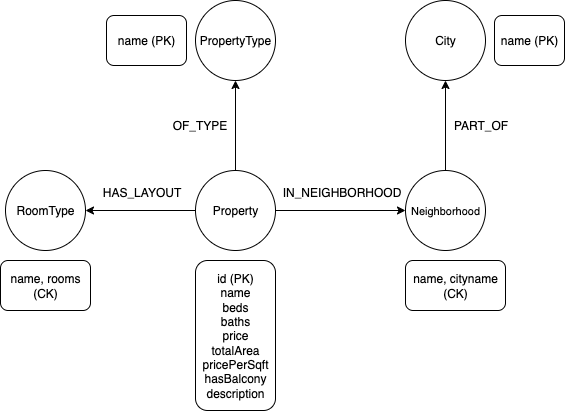

The diagram above was exported from draw.io. Its source (the exported page's mxGraphModel, read from the mxfile embedded in the PNG):
<mxGraphModel dx="1290" dy="742" grid="1" gridSize="10" guides="1" tooltips="1" connect="1" arrows="1" fold="1" page="1" pageScale="1" pageWidth="827" pageHeight="1169" math="0" shadow="0">
  <root>
    <mxCell id="0" />
    <mxCell id="1" parent="0" />
    <mxCell id="TXxqg8czPW-e42JLTQHk-4" value="" style="edgeStyle=orthogonalEdgeStyle;rounded=0;orthogonalLoop=1;jettySize=auto;html=1;" parent="1" source="TXxqg8czPW-e42JLTQHk-1" target="TXxqg8czPW-e42JLTQHk-3" edge="1">
      <mxGeometry relative="1" as="geometry" />
    </mxCell>
    <mxCell id="TXxqg8czPW-e42JLTQHk-8" value="" style="edgeStyle=orthogonalEdgeStyle;rounded=0;orthogonalLoop=1;jettySize=auto;html=1;" parent="1" source="TXxqg8czPW-e42JLTQHk-1" target="TXxqg8czPW-e42JLTQHk-7" edge="1">
      <mxGeometry relative="1" as="geometry" />
    </mxCell>
    <mxCell id="TXxqg8czPW-e42JLTQHk-12" value="" style="edgeStyle=orthogonalEdgeStyle;rounded=0;orthogonalLoop=1;jettySize=auto;html=1;" parent="1" source="TXxqg8czPW-e42JLTQHk-1" target="TXxqg8czPW-e42JLTQHk-11" edge="1">
      <mxGeometry relative="1" as="geometry">
        <Array as="points">
          <mxPoint x="400" y="150" />
        </Array>
      </mxGeometry>
    </mxCell>
    <mxCell id="TXxqg8czPW-e42JLTQHk-1" value="Property" style="ellipse;whiteSpace=wrap;html=1;aspect=fixed;" parent="1" vertex="1">
      <mxGeometry x="360" y="280" width="80" height="80" as="geometry" />
    </mxCell>
    <mxCell id="TXxqg8czPW-e42JLTQHk-2" value="id (PK)&lt;div&gt;name&lt;/div&gt;&lt;div&gt;beds&lt;/div&gt;&lt;div&gt;baths&lt;/div&gt;&lt;div&gt;price&lt;/div&gt;&lt;div&gt;totalArea&lt;/div&gt;&lt;div&gt;pricePerSqft&lt;/div&gt;&lt;div&gt;hasBalcony&lt;/div&gt;&lt;div&gt;description&lt;/div&gt;" style="rounded=1;whiteSpace=wrap;html=1;" parent="1" vertex="1">
      <mxGeometry x="360" y="370" width="80" height="150" as="geometry" />
    </mxCell>
    <mxCell id="TXxqg8czPW-e42JLTQHk-3" value="&lt;font style=&quot;font-size: 11px;&quot;&gt;Neighborhood&lt;/font&gt;" style="ellipse;whiteSpace=wrap;html=1;" parent="1" vertex="1">
      <mxGeometry x="570" y="280" width="80" height="80" as="geometry" />
    </mxCell>
    <mxCell id="TXxqg8czPW-e42JLTQHk-5" value="IN_NEIGHBORHOOD" style="text;html=1;align=center;verticalAlign=middle;resizable=0;points=[];autosize=1;strokeColor=none;fillColor=none;" parent="1" vertex="1">
      <mxGeometry x="436" y="287" width="140" height="30" as="geometry" />
    </mxCell>
    <mxCell id="TXxqg8czPW-e42JLTQHk-6" value="name, cityname (CK)" style="rounded=1;whiteSpace=wrap;html=1;" parent="1" vertex="1">
      <mxGeometry x="570" y="370" width="100" height="50" as="geometry" />
    </mxCell>
    <mxCell id="TXxqg8czPW-e42JLTQHk-7" value="RoomType" style="ellipse;whiteSpace=wrap;html=1;aspect=fixed;" parent="1" vertex="1">
      <mxGeometry x="170" y="280" width="80" height="80" as="geometry" />
    </mxCell>
    <mxCell id="TXxqg8czPW-e42JLTQHk-9" value="HAS_LAYOUT" style="text;html=1;align=center;verticalAlign=middle;resizable=0;points=[];autosize=1;strokeColor=none;fillColor=none;" parent="1" vertex="1">
      <mxGeometry x="256" y="287" width="100" height="30" as="geometry" />
    </mxCell>
    <mxCell id="TXxqg8czPW-e42JLTQHk-10" value="name, rooms&lt;div&gt;(CK)&lt;/div&gt;" style="rounded=1;whiteSpace=wrap;html=1;" parent="1" vertex="1">
      <mxGeometry x="165" y="370" width="90" height="50" as="geometry" />
    </mxCell>
    <mxCell id="TXxqg8czPW-e42JLTQHk-11" value="PropertyType" style="ellipse;whiteSpace=wrap;html=1;aspect=fixed;" parent="1" vertex="1">
      <mxGeometry x="360" y="110" width="80" height="80" as="geometry" />
    </mxCell>
    <mxCell id="TXxqg8czPW-e42JLTQHk-13" value="name (PK)" style="rounded=1;whiteSpace=wrap;html=1;" parent="1" vertex="1">
      <mxGeometry x="271" y="125" width="80" height="50" as="geometry" />
    </mxCell>
    <mxCell id="TXxqg8czPW-e42JLTQHk-15" value="OF_TYPE" style="text;html=1;align=center;verticalAlign=middle;resizable=0;points=[];autosize=1;strokeColor=none;fillColor=none;" parent="1" vertex="1">
      <mxGeometry x="324" y="220" width="80" height="30" as="geometry" />
    </mxCell>
    <mxCell id="TXxqg8czPW-e42JLTQHk-16" value="City" style="ellipse;whiteSpace=wrap;html=1;" parent="1" vertex="1">
      <mxGeometry x="570" y="110" width="80" height="80" as="geometry" />
    </mxCell>
    <mxCell id="TXxqg8czPW-e42JLTQHk-17" value="PART_OF" style="text;html=1;align=center;verticalAlign=middle;resizable=0;points=[];autosize=1;strokeColor=none;fillColor=none;" parent="1" vertex="1">
      <mxGeometry x="605" y="220" width="80" height="30" as="geometry" />
    </mxCell>
    <mxCell id="TXxqg8czPW-e42JLTQHk-18" value="name (PK)" style="rounded=1;whiteSpace=wrap;html=1;" parent="1" vertex="1">
      <mxGeometry x="659" y="125" width="70" height="50" as="geometry" />
    </mxCell>
    <mxCell id="TXxqg8czPW-e42JLTQHk-21" value="" style="endArrow=classic;html=1;rounded=0;entryX=0.5;entryY=1;entryDx=0;entryDy=0;" parent="1" source="TXxqg8czPW-e42JLTQHk-3" target="TXxqg8czPW-e42JLTQHk-16" edge="1">
      <mxGeometry width="50" height="50" relative="1" as="geometry">
        <mxPoint x="390" y="370" as="sourcePoint" />
        <mxPoint x="440" y="320" as="targetPoint" />
      </mxGeometry>
    </mxCell>
  </root>
</mxGraphModel>